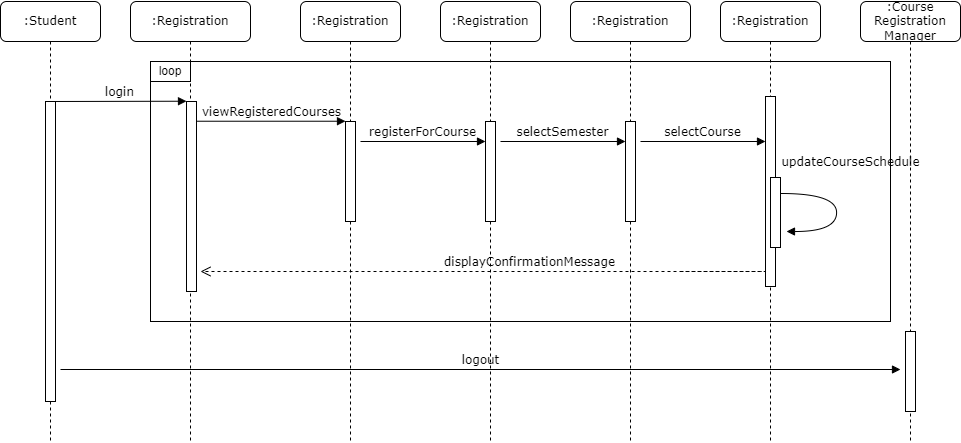

The diagram above was exported from draw.io. Its source (the exported page's mxGraphModel, read from the mxfile embedded in the PNG):
<mxGraphModel dx="1887" dy="1253" grid="1" gridSize="10" guides="1" tooltips="1" connect="1" arrows="1" fold="1" page="1" pageScale="1" pageWidth="1950" pageHeight="3500" math="0" shadow="0">
  <root>
    <mxCell id="0" />
    <mxCell id="1" parent="0" />
    <mxCell id="yBN43Sy69w3VJmx_Aqh6-141" value="" style="rounded=0;whiteSpace=wrap;html=1;fillColor=none;" vertex="1" parent="1">
      <mxGeometry x="190" y="100" width="740" height="260" as="geometry" />
    </mxCell>
    <mxCell id="yBN43Sy69w3VJmx_Aqh6-142" value=":Registration" style="shape=umlLifeline;perimeter=lifelinePerimeter;whiteSpace=wrap;html=1;container=1;collapsible=0;recursiveResize=0;outlineConnect=0;rounded=1;shadow=0;comic=0;labelBackgroundColor=none;strokeWidth=1;fontFamily=Verdana;fontSize=12;align=center;" vertex="1" parent="1">
      <mxGeometry x="170" y="40" width="120" height="440" as="geometry" />
    </mxCell>
    <mxCell id="yBN43Sy69w3VJmx_Aqh6-143" value="" style="html=1;points=[];perimeter=orthogonalPerimeter;rounded=0;shadow=0;comic=0;labelBackgroundColor=none;strokeWidth=1;fontFamily=Verdana;fontSize=12;align=center;" vertex="1" parent="yBN43Sy69w3VJmx_Aqh6-142">
      <mxGeometry x="56" y="100" width="10" height="190" as="geometry" />
    </mxCell>
    <mxCell id="yBN43Sy69w3VJmx_Aqh6-144" value=":Registration" style="shape=umlLifeline;perimeter=lifelinePerimeter;whiteSpace=wrap;html=1;container=1;collapsible=0;recursiveResize=0;outlineConnect=0;rounded=1;shadow=0;comic=0;labelBackgroundColor=none;strokeWidth=1;fontFamily=Verdana;fontSize=12;align=center;" vertex="1" parent="1">
      <mxGeometry x="340" y="40" width="100" height="440" as="geometry" />
    </mxCell>
    <mxCell id="yBN43Sy69w3VJmx_Aqh6-145" value="" style="html=1;points=[];perimeter=orthogonalPerimeter;rounded=0;shadow=0;comic=0;labelBackgroundColor=none;strokeWidth=1;fontFamily=Verdana;fontSize=12;align=center;" vertex="1" parent="yBN43Sy69w3VJmx_Aqh6-144">
      <mxGeometry x="45" y="120" width="10" height="100" as="geometry" />
    </mxCell>
    <mxCell id="yBN43Sy69w3VJmx_Aqh6-146" value=":Registration" style="shape=umlLifeline;perimeter=lifelinePerimeter;whiteSpace=wrap;html=1;container=1;collapsible=0;recursiveResize=0;outlineConnect=0;rounded=1;shadow=0;comic=0;labelBackgroundColor=none;strokeWidth=1;fontFamily=Verdana;fontSize=12;align=center;" vertex="1" parent="1">
      <mxGeometry x="480" y="40" width="100" height="440" as="geometry" />
    </mxCell>
    <mxCell id="yBN43Sy69w3VJmx_Aqh6-147" value="" style="html=1;points=[];perimeter=orthogonalPerimeter;rounded=0;shadow=0;comic=0;labelBackgroundColor=none;strokeWidth=1;fontFamily=Verdana;fontSize=12;align=center;" vertex="1" parent="yBN43Sy69w3VJmx_Aqh6-146">
      <mxGeometry x="45" y="120" width="10" height="100" as="geometry" />
    </mxCell>
    <mxCell id="yBN43Sy69w3VJmx_Aqh6-148" value="selectSemester" style="html=1;verticalAlign=bottom;endArrow=block;labelBackgroundColor=none;fontFamily=Verdana;fontSize=12;edgeStyle=elbowEdgeStyle;elbow=vertical;" edge="1" parent="yBN43Sy69w3VJmx_Aqh6-146">
      <mxGeometry relative="1" as="geometry">
        <mxPoint x="60" y="140" as="sourcePoint" />
        <Array as="points">
          <mxPoint x="60" y="140" />
        </Array>
        <mxPoint x="185" y="140" as="targetPoint" />
      </mxGeometry>
    </mxCell>
    <mxCell id="yBN43Sy69w3VJmx_Aqh6-149" value=":Registration" style="shape=umlLifeline;perimeter=lifelinePerimeter;whiteSpace=wrap;html=1;container=1;collapsible=0;recursiveResize=0;outlineConnect=0;rounded=1;shadow=0;comic=0;labelBackgroundColor=none;strokeWidth=1;fontFamily=Verdana;fontSize=12;align=center;" vertex="1" parent="1">
      <mxGeometry x="610" y="40" width="120" height="440" as="geometry" />
    </mxCell>
    <mxCell id="yBN43Sy69w3VJmx_Aqh6-150" value="" style="html=1;points=[];perimeter=orthogonalPerimeter;rounded=0;shadow=0;comic=0;labelBackgroundColor=none;strokeWidth=1;fontFamily=Verdana;fontSize=12;align=center;" vertex="1" parent="yBN43Sy69w3VJmx_Aqh6-149">
      <mxGeometry x="55" y="120" width="10" height="100" as="geometry" />
    </mxCell>
    <mxCell id="yBN43Sy69w3VJmx_Aqh6-151" value="selectCourse" style="html=1;verticalAlign=bottom;endArrow=block;labelBackgroundColor=none;fontFamily=Verdana;fontSize=12;edgeStyle=elbowEdgeStyle;elbow=vertical;" edge="1" parent="yBN43Sy69w3VJmx_Aqh6-149">
      <mxGeometry relative="1" as="geometry">
        <mxPoint x="70" y="140" as="sourcePoint" />
        <Array as="points">
          <mxPoint x="70" y="140" />
        </Array>
        <mxPoint x="195" y="140" as="targetPoint" />
      </mxGeometry>
    </mxCell>
    <mxCell id="yBN43Sy69w3VJmx_Aqh6-152" value=":Registration" style="shape=umlLifeline;perimeter=lifelinePerimeter;whiteSpace=wrap;html=1;container=1;collapsible=0;recursiveResize=0;outlineConnect=0;rounded=1;shadow=0;comic=0;labelBackgroundColor=none;strokeWidth=1;fontFamily=Verdana;fontSize=12;align=center;" vertex="1" parent="1">
      <mxGeometry x="760" y="40" width="100" height="440" as="geometry" />
    </mxCell>
    <mxCell id="yBN43Sy69w3VJmx_Aqh6-153" value="" style="html=1;points=[];perimeter=orthogonalPerimeter;rounded=0;shadow=0;comic=0;labelBackgroundColor=none;strokeWidth=1;fontFamily=Verdana;fontSize=12;align=center;" vertex="1" parent="yBN43Sy69w3VJmx_Aqh6-152">
      <mxGeometry x="45" y="95" width="10" height="190" as="geometry" />
    </mxCell>
    <mxCell id="yBN43Sy69w3VJmx_Aqh6-154" value="" style="html=1;points=[];perimeter=orthogonalPerimeter;rounded=0;shadow=0;comic=0;labelBackgroundColor=none;strokeWidth=1;fontFamily=Verdana;fontSize=12;align=center;" vertex="1" parent="yBN43Sy69w3VJmx_Aqh6-152">
      <mxGeometry x="50" y="176" width="10" height="70" as="geometry" />
    </mxCell>
    <mxCell id="yBN43Sy69w3VJmx_Aqh6-155" value="updateCourseSchedule" style="html=1;verticalAlign=bottom;endArrow=block;labelBackgroundColor=none;fontFamily=Verdana;fontSize=12;elbow=vertical;edgeStyle=orthogonalEdgeStyle;curved=1;entryX=1;entryY=0.286;entryPerimeter=0;exitX=1.038;exitY=0.345;exitPerimeter=0;" edge="1" parent="yBN43Sy69w3VJmx_Aqh6-152">
      <mxGeometry x="-0.2308" y="26" relative="1" as="geometry">
        <mxPoint x="61" y="192" as="sourcePoint" />
        <mxPoint x="66" y="230" as="targetPoint" />
        <Array as="points">
          <mxPoint x="116" y="192" />
          <mxPoint x="116" y="230" />
        </Array>
        <mxPoint x="-12" y="-22" as="offset" />
      </mxGeometry>
    </mxCell>
    <mxCell id="yBN43Sy69w3VJmx_Aqh6-156" value=":Course Registration Manager" style="shape=umlLifeline;perimeter=lifelinePerimeter;whiteSpace=wrap;html=1;container=1;collapsible=0;recursiveResize=0;outlineConnect=0;rounded=1;shadow=0;comic=0;labelBackgroundColor=none;strokeWidth=1;fontFamily=Verdana;fontSize=12;align=center;" vertex="1" parent="1">
      <mxGeometry x="900" y="40" width="100" height="440" as="geometry" />
    </mxCell>
    <mxCell id="yBN43Sy69w3VJmx_Aqh6-157" value="" style="html=1;points=[];perimeter=orthogonalPerimeter;rounded=0;shadow=0;comic=0;labelBackgroundColor=none;strokeWidth=1;fontFamily=Verdana;fontSize=12;align=center;" vertex="1" parent="yBN43Sy69w3VJmx_Aqh6-156">
      <mxGeometry x="45" y="330" width="10" height="80" as="geometry" />
    </mxCell>
    <mxCell id="yBN43Sy69w3VJmx_Aqh6-158" value=":Student" style="shape=umlLifeline;perimeter=lifelinePerimeter;whiteSpace=wrap;html=1;container=1;collapsible=0;recursiveResize=0;outlineConnect=0;rounded=1;shadow=0;comic=0;labelBackgroundColor=none;strokeWidth=1;fontFamily=Verdana;fontSize=12;align=center;" vertex="1" parent="1">
      <mxGeometry x="40" y="40" width="100" height="440" as="geometry" />
    </mxCell>
    <mxCell id="yBN43Sy69w3VJmx_Aqh6-159" value="" style="html=1;points=[];perimeter=orthogonalPerimeter;rounded=0;shadow=0;comic=0;labelBackgroundColor=none;strokeWidth=1;fontFamily=Verdana;fontSize=12;align=center;" vertex="1" parent="yBN43Sy69w3VJmx_Aqh6-158">
      <mxGeometry x="45" y="100" width="10" height="300" as="geometry" />
    </mxCell>
    <mxCell id="yBN43Sy69w3VJmx_Aqh6-160" value="registerForCourse" style="html=1;verticalAlign=bottom;endArrow=block;labelBackgroundColor=none;fontFamily=Verdana;fontSize=12;edgeStyle=elbowEdgeStyle;elbow=vertical;" edge="1" parent="1">
      <mxGeometry relative="1" as="geometry">
        <mxPoint x="400" y="180" as="sourcePoint" />
        <Array as="points">
          <mxPoint x="400" y="180" />
        </Array>
        <mxPoint x="525" y="180" as="targetPoint" />
      </mxGeometry>
    </mxCell>
    <mxCell id="yBN43Sy69w3VJmx_Aqh6-161" value="logout" style="html=1;verticalAlign=bottom;endArrow=block;labelBackgroundColor=none;fontFamily=Verdana;fontSize=12;" edge="1" parent="1">
      <mxGeometry relative="1" as="geometry">
        <mxPoint x="100" y="408" as="sourcePoint" />
        <mxPoint x="940" y="408" as="targetPoint" />
      </mxGeometry>
    </mxCell>
    <mxCell id="yBN43Sy69w3VJmx_Aqh6-162" value="login" style="html=1;verticalAlign=bottom;endArrow=block;entryX=0;entryY=0;labelBackgroundColor=none;fontFamily=Verdana;fontSize=12;edgeStyle=elbowEdgeStyle;elbow=vertical;" edge="1" parent="1" source="yBN43Sy69w3VJmx_Aqh6-159" target="yBN43Sy69w3VJmx_Aqh6-143">
      <mxGeometry relative="1" as="geometry">
        <mxPoint x="160" y="150" as="sourcePoint" />
      </mxGeometry>
    </mxCell>
    <mxCell id="yBN43Sy69w3VJmx_Aqh6-163" value="viewRegisteredCourses" style="html=1;verticalAlign=bottom;endArrow=block;entryX=0;entryY=0;labelBackgroundColor=none;fontFamily=Verdana;fontSize=12;edgeStyle=elbowEdgeStyle;elbow=vertical;" edge="1" parent="1" source="yBN43Sy69w3VJmx_Aqh6-143" target="yBN43Sy69w3VJmx_Aqh6-145">
      <mxGeometry relative="1" as="geometry">
        <mxPoint x="310" y="160" as="sourcePoint" />
      </mxGeometry>
    </mxCell>
    <mxCell id="yBN43Sy69w3VJmx_Aqh6-164" value="loop" style="text;html=1;strokeColor=#000000;fillColor=none;align=center;verticalAlign=middle;whiteSpace=wrap;rounded=0;" vertex="1" parent="1">
      <mxGeometry x="190" y="100" width="40" height="20" as="geometry" />
    </mxCell>
    <mxCell id="yBN43Sy69w3VJmx_Aqh6-165" value="displayConfirmationMessage" style="html=1;verticalAlign=bottom;endArrow=open;dashed=1;endSize=8;labelBackgroundColor=none;fontFamily=Verdana;fontSize=12;edgeStyle=elbowEdgeStyle;elbow=vertical;" edge="1" parent="1">
      <mxGeometry relative="1" as="geometry">
        <mxPoint x="240" y="310" as="targetPoint" />
        <Array as="points">
          <mxPoint x="810" y="310" />
          <mxPoint x="547.5" y="290" />
          <mxPoint x="647.5" y="330" />
        </Array>
        <mxPoint x="720" y="310" as="sourcePoint" />
      </mxGeometry>
    </mxCell>
  </root>
</mxGraphModel>